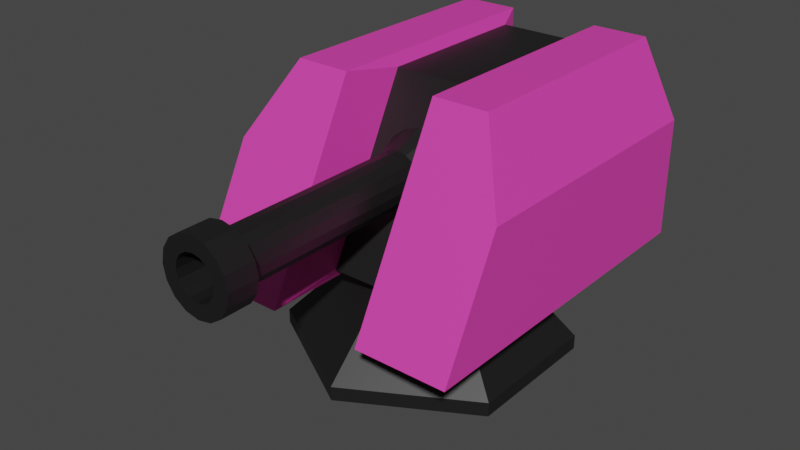 # Source: railgun0.blend  (saved by Blender 2.90.8; exported with 4.5.12 LTS)
import bpy
from mathutils import Matrix  # noqa: F401  (used for matrix-valued properties, if any)

bpy.ops.wm.read_factory_settings(use_empty=True)
scene = bpy.context.scene
scene.name = 'Scene'

# ---- collections
col_collection = bpy.data.collections.new('Collection'); scene.collection.children.link(col_collection)

# ---- materials (node trees are filled in below, after node groups)
mat_black = bpy.data.materials.new('Black')
mat_black.use_transparent_shadow = False
mat_purple = bpy.data.materials.new('Purple')
mat_purple.use_transparent_shadow = False

# ---- material node trees
mat_black.use_nodes = True; mat_black.node_tree.nodes.clear()
_N = mat_black.node_tree.nodes; _L = mat_black.node_tree.links
n0 = _N.new('ShaderNodeBsdfPrincipled'); n0.name = 'Principled BSDF'; n0.location = (10, 300)
n0.distribution = 'GGX'
n0.subsurface_method = 'BURLEY'
n0.inputs[0].default_value = (0.009451, 0.009451, 0.009451, 1.0)
n0.inputs[3].default_value = 1.45
n0.inputs[27].default_value = (0.0, 0.0, 0.0, 1.0)
n0.inputs[28].default_value = 1.0
n1 = _N.new('ShaderNodeOutputMaterial'); n1.name = 'Material Output'; n1.location = (300, 300)
_L.new(n0.outputs[0], n1.inputs[0])
n1.is_active_output = True
mat_purple.use_nodes = True; mat_purple.node_tree.nodes.clear()
_N = mat_purple.node_tree.nodes; _L = mat_purple.node_tree.links
n0 = _N.new('ShaderNodeBsdfPrincipled'); n0.name = 'Principled BSDF'; n0.location = (10, 300)
n0.distribution = 'GGX'
n0.subsurface_method = 'BURLEY'
n0.inputs[0].default_value = (0.8, 0.05459, 0.4276, 1.0)
n0.inputs[3].default_value = 1.45
n0.inputs[27].default_value = (0.0, 0.0, 0.0, 1.0)
n0.inputs[28].default_value = 1.0
n1 = _N.new('ShaderNodeOutputMaterial'); n1.name = 'Material Output'; n1.location = (300, 300)
_L.new(n0.outputs[0], n1.inputs[0])
n1.is_active_output = True

# ---- world
world_world = bpy.data.worlds.new('World'); scene.world = world_world
world_world.use_nodes = True; world_world.node_tree.nodes.clear()
_N = world_world.node_tree.nodes; _L = world_world.node_tree.links
n0 = _N.new('ShaderNodeOutputWorld'); n0.name = 'World Output'; n0.location = (300, 300)
n1 = _N.new('ShaderNodeBackground'); n1.name = 'Background'; n1.location = (10, 300)
n1.inputs[0].default_value = (0.05088, 0.05088, 0.05088, 1.0)
_L.new(n1.outputs[0], n0.inputs[0])
n0.is_active_output = True
world_world.color = (0.05088, 0.05088, 0.05088)
world_world.use_sun_shadow = False
world_world.sun_shadow_jitter_overblur = 0.0

# ---- meshes
me_circle = bpy.data.meshes.new('Circle')
me_circle.from_pydata([(0.0, 1.0, 0.09534), (-0.866, 0.5, 0.09534), (-0.866, -0.5, 0.09534), (8.742e-08, -1.0, 0.09534), (0.866, -0.5, 0.09534), (0.866, 0.5, 0.09534), (1.082e-08, 0.4552, 0.6322), (-0.3942, 0.2276, 0.6322), (-0.3942, -0.2276, 0.6322), (5.062e-08, -0.4552, 0.6322), (0.3942, -0.2276, 0.6322), (0.3942, 0.2276, 0.6322), (0.0, 1.0, -0.006356), (-0.866, 0.5, -0.006356), (-0.866, -0.5, -0.006356), (8.742e-08, -1.0, -0.006356), (0.866, -0.5, -0.006356), (0.866, 0.5, -0.006356)], [], [(0, 6, 11, 5), (4, 10, 9, 3), (2, 8, 7, 1), (5, 11, 10, 4), (3, 9, 8, 2), (1, 7, 6, 0), (0, 12, 13, 1), (5, 17, 12, 0), (3, 15, 16, 4), (1, 13, 14, 2), (4, 16, 17, 5), (2, 14, 15, 3), (13, 12, 17, 16, 15, 14), (7, 8, 9, 10, 11, 6)])
_uv = me_circle.uv_layers.new(name='UVMap')
_uv.uv.foreach_set('vector', [0.0, 0.0, 0.0, 0.0, 0.0, 0.0, 0.0, 0.0, 0.0, 0.0, 0.0, 0.0, 0.0, 0.0, 0.0, 0.0, 0.0, 0.0, 0.0, 0.0, 0.0, 0.0, 0.0, 0.0, 0.0, 0.0, 0.0, 0.0, 0.0, 0.0, 0.0, 0.0, 0.0, 0.0, 0.0, 0.0, 0.0, 0.0, 0.0, 0.0, 0.0, 0.0, 0.0, 0.0, 0.0, 0.0, 0.0, 0.0, 0.0, 0.0, 0.0, 0.0, 0.0, 0.0, 0.0, 0.0, 0.0, 0.0, 0.0, 0.0, 0.0, 0.0, 0.0, 0.0, 0.0, 0.0, 0.0, 0.0, 0.0, 0.0, 0.0, 0.0, 0.0, 0.0, 0.0, 0.0, 0.0, 0.0, 0.0, 0.0, 0.0, 0.0, 0.0, 0.0, 0.0, 0.0, 0.0, 0.0, 0.0, 0.0, 0.0, 0.0, 0.0, 0.0, 0.0, 0.0, 0.0, 0.0, 0.0, 0.0, 0.0, 0.0, 0.0, 0.0, 0.0, 0.0, 0.0, 0.0, 0.0, 0.0, 0.0, 0.0, 0.0, 0.0, 0.0, 0.0, 0.0, 0.0, 0.0, 0.0])
me_circle.materials.append(mat_black)
me_circle.use_remesh_fix_poles = True
me_circle.use_remesh_preserve_attributes = False
me_circle.use_mirror_vertex_groups = False
me_circle.update()
me_cube = bpy.data.meshes.new('Cube')
me_cube.from_pydata([(-1.0, -1.133, 0.5884), (-1.0, 1.354, 0.5884), (1.0, -1.133, 0.5884), (1.0, 1.354, 0.5884), (0.3333, 1.354, 0.5884), (-0.3333, 1.354, 0.5884), (-0.3333, 1.354, 1.96), (0.3333, 1.354, 1.96), (-0.3333, -1.133, 0.5884), (0.3333, -1.133, 0.5884), (0.3333, -0.4243, 1.96), (-0.3333, -0.4243, 1.96), (0.2948, 1.202, 0.6677), (-0.2948, 1.202, 0.6677), (-0.2948, 1.202, 1.88), (0.2948, 1.202, 1.88), (-0.2948, -0.6107, 0.6677), (0.2948, -0.6107, 0.6677), (0.2948, 0.01575, 1.88), (-0.2948, 0.01575, 1.88), (-0.726, -0.4243, 1.96), (-1.0, -0.6941, 1.438), (-1.0, 1.354, 1.438), (-0.726, 1.354, 1.96), (1.0, -0.6941, 1.438), (0.726, -0.4243, 1.96), (0.726, 1.354, 1.96), (1.0, 1.354, 1.438)], [], [(2, 24, 25, 10, 9), (1, 22, 23, 6, 5), (2, 9, 4, 3), (4, 7, 26, 27, 3), (11, 8, 16, 19), (7, 4, 12, 15), (10, 25, 26, 7), (17, 18, 19, 16), (13, 14, 15, 12), (5, 6, 14, 13), (9, 10, 18, 17), (11, 19, 14, 6), (0, 21, 22, 1), (8, 11, 20, 21, 0), (20, 11, 6, 23), (18, 10, 7, 15), (19, 18, 15, 14), (16, 8, 5, 13), (8, 0, 1, 5), (24, 2, 3, 27), (25, 24, 27, 26), (17, 16, 13, 12), (21, 20, 23, 22), (9, 17, 12, 4)])
me_cube.polygons.foreach_set('material_index', [0, 0, 0, 0, 0, 0, 0, 1, 1, 0, 0, 0, 0, 0, 0, 0, 1, 0, 0, 0, 0, 1, 0, 0])
_uv = me_cube.uv_layers.new(name='UVMap')
_uv.uv.foreach_set('vector', [0.375, 0.75, 0.5298, 0.75, 0.625, 0.7843, 0.625, 0.8333, 0.375, 0.8333, 0.375, 0.25, 0.5298, 0.25, 0.625, 0.2843, 0.625, 0.3333, 0.375, 0.3333, 0.375, 0.75, 0.375, 0.8333, 0.375, 0.4167, 0.375, 0.5, 0.375, 0.4167, 0.625, 0.4167, 0.625, 0.4657, 0.5298, 0.5, 0.375, 0.5, 0.625, 0.9167, 0.375, 0.9167, 0.375, 0.9167, 0.625, 0.9167, 0.625, 0.4167, 0.375, 0.4167, 0.375, 0.4167, 0.625, 0.4167, 0.625, 0.8333, 0.625, 0.7843, 0.625, 0.4657, 0.625, 0.4167, 0.375, 0.8333, 0.625, 0.8333, 0.625, 0.9167, 0.375, 0.9167, 0.375, 0.3333, 0.625, 0.3333, 0.625, 0.4167, 0.375, 0.4167, 0.375, 0.3333, 0.625, 0.3333, 0.625, 0.3333, 0.375, 0.3333, 0.375, 0.8333, 0.625, 0.8333, 0.625, 0.8333, 0.375, 0.8333, 0.625, 0.9167, 0.625, 0.9167, 0.625, 0.3333, 0.625, 0.3333, 0.375, 1.0, 0.5298, 1.0, 0.5298, 0.25, 0.375, 0.25, 0.375, 0.9167, 0.625, 0.9167, 0.625, 0.9657, 0.5298, 1.0, 0.375, 1.0, 0.625, 0.9657, 0.625, 0.9167, 0.625, 0.3333, 0.625, 0.2843, 0.625, 0.8333, 0.625, 0.8333, 0.625, 0.4167, 0.625, 0.4167, 0.625, 0.9167, 0.625, 0.8333, 0.625, 0.4167, 0.625, 0.3333, 0.375, 0.9167, 0.375, 0.9167, 0.375, 0.3333, 0.375, 0.3333, 0.375, 0.9167, 0.375, 1.0, 0.375, 0.25, 0.375, 0.3333, 0.5298, 0.75, 0.375, 0.75, 0.375, 0.5, 0.5298, 0.5, 0.625, 0.7843, 0.5298, 0.75, 0.5298, 0.5, 0.625, 0.4657, 0.375, 0.8333, 0.375, 0.9167, 0.375, 0.3333, 0.375, 0.4167, 0.5298, 1.0, 0.625, 0.9657, 0.625, 0.2843, 0.5298, 0.25, 0.375, 0.8333, 0.375, 0.8333, 0.375, 0.4167, 0.375, 0.4167])
me_cube.materials.append(mat_purple)
me_cube.materials.append(mat_black)
me_cube.use_remesh_fix_poles = True
me_cube.use_remesh_preserve_attributes = False
me_cube.use_mirror_vertex_groups = False
me_cube.update()
me_cylinder = bpy.data.meshes.new('Cylinder')
me_cylinder.from_pydata([(7.348e-08, -0.1043, 1.598), (0.1054, -0.1043, 1.577), (0.1947, -0.1043, 1.518), (0.2544, -0.1043, 1.428), (0.2753, -0.1043, 1.323), (0.2544, -0.1043, 1.218), (0.1947, -0.1043, 1.128), (0.1054, -0.1043, 1.069), (1.151e-07, -0.1043, 1.048), (-0.1054, -0.1043, 1.069), (-0.1947, -0.1043, 1.128), (-0.2544, -0.1043, 1.218), (-0.2753, -0.1043, 1.323), (-0.2544, -0.1043, 1.428), (-0.1947, -0.1043, 1.518), (-0.1054, -0.1043, 1.577), (8.336e-08, -1.772, 1.5), (0.06762, -1.772, 1.486), (0.1249, -1.772, 1.448), (0.1632, -1.772, 1.391), (0.1767, -1.772, 1.323), (0.1632, -1.772, 1.255), (0.1249, -1.772, 1.198), (0.06762, -1.772, 1.16), (1.1e-07, -1.772, 1.146), (-0.06762, -1.772, 1.16), (-0.1249, -1.772, 1.198), (-0.1632, -1.772, 1.255), (-0.1767, -1.772, 1.323), (-0.1632, -1.772, 1.391), (-0.1249, -1.772, 1.448), (-0.06762, -1.772, 1.486), (7.623e-08, -1.988, 1.58), (0.09851, -1.988, 1.561), (0.182, -1.988, 1.505), (0.2378, -1.988, 1.422), (0.2574, -1.988, 1.323), (0.2378, -1.988, 1.225), (0.182, -1.988, 1.141), (0.09851, -1.988, 1.085), (1.151e-07, -1.988, 1.066), (-0.09851, -1.988, 1.085), (-0.182, -1.988, 1.141), (-0.2378, -1.988, 1.225), (-0.2574, -1.988, 1.323), (-0.2378, -1.988, 1.422), (-0.182, -1.988, 1.505), (-0.09851, -1.988, 1.561), (7.623e-08, -1.772, 1.58), (0.09851, -1.772, 1.561), (0.182, -1.772, 1.505), (0.2378, -1.772, 1.422), (0.2574, -1.772, 1.323), (0.2378, -1.772, 1.225), (0.182, -1.772, 1.141), (0.09851, -1.772, 1.085), (1.151e-07, -1.772, 1.066), (-0.09851, -1.772, 1.085), (-0.182, -1.772, 1.141), (-0.2378, -1.772, 1.225), (-0.2574, -1.772, 1.323), (-0.2378, -1.772, 1.422), (-0.182, -1.772, 1.505), (-0.09851, -1.772, 1.561), (0.06762, -0.342, 1.486), (0.1249, -0.342, 1.448), (0.1632, -0.342, 1.391), (0.1767, -0.342, 1.323), (0.1632, -0.342, 1.255), (0.1249, -0.342, 1.198), (0.06762, -0.342, 1.16), (1.1e-07, -0.342, 1.146), (-0.06762, -0.342, 1.16), (-0.1249, -0.342, 1.198), (-0.1632, -0.342, 1.255), (-0.1767, -0.342, 1.323), (-0.1632, -0.342, 1.391), (-0.1249, -0.342, 1.448), (-0.06762, -0.342, 1.486), (8.336e-08, -0.342, 1.5), (8.732e-08, -1.988, 1.472), (0.05715, -1.988, 1.461), (0.1056, -1.988, 1.429), (0.138, -1.988, 1.38), (0.1493, -1.988, 1.323), (0.138, -1.988, 1.266), (0.1056, -1.988, 1.217), (0.05715, -1.988, 1.185), (1.099e-07, -1.988, 1.174), (-0.05715, -1.988, 1.185), (-0.1056, -1.988, 1.217), (-0.138, -1.988, 1.266), (-0.1493, -1.988, 1.323), (-0.138, -1.988, 1.38), (-0.1056, -1.988, 1.429), (-0.05715, -1.988, 1.461), (8.732e-08, -1.64, 1.472), (0.05715, -1.64, 1.461), (0.1056, -1.64, 1.429), (0.138, -1.64, 1.38), (0.1493, -1.64, 1.323), (0.138, -1.64, 1.266), (0.1056, -1.64, 1.217), (0.05715, -1.64, 1.185), (1.099e-07, -1.64, 1.174), (-0.05715, -1.64, 1.185), (-0.1056, -1.64, 1.217), (-0.138, -1.64, 1.266), (-0.1493, -1.64, 1.323), (-0.138, -1.64, 1.38), (-0.1056, -1.64, 1.429), (-0.05715, -1.64, 1.461)], [], [(29, 28, 60, 61), (22, 21, 53, 54), (30, 29, 61, 62), (23, 22, 54, 55), (31, 30, 62, 63), (24, 23, 55, 56), (17, 16, 48, 49), (16, 31, 63, 48), (25, 24, 56, 57), (18, 17, 49, 50), (26, 25, 57, 58), (19, 18, 50, 51), (27, 26, 58, 59), (20, 19, 51, 52), (28, 27, 59, 60), (21, 20, 52, 53), (0, 1, 2, 3, 4, 5, 6, 7, 8, 9, 10, 11, 12, 13, 14, 15), (78, 31, 16, 79), (77, 30, 31, 78), (76, 29, 30, 77), (75, 28, 29, 76), (74, 27, 28, 75), (73, 26, 27, 74), (72, 25, 26, 73), (71, 24, 25, 72), (70, 23, 24, 71), (69, 22, 23, 70), (68, 21, 22, 69), (67, 20, 21, 68), (66, 19, 20, 67), (65, 18, 19, 66), (64, 17, 18, 65), (79, 16, 17, 64), (48, 32, 33, 49), (49, 33, 34, 50), (50, 34, 35, 51), (51, 35, 36, 52), (52, 36, 37, 53), (53, 37, 38, 54), (54, 38, 39, 55), (55, 39, 40, 56), (56, 40, 41, 57), (57, 41, 42, 58), (58, 42, 43, 59), (59, 43, 44, 60), (60, 44, 45, 61), (61, 45, 46, 62), (39, 38, 86, 87), (62, 46, 47, 63), (63, 47, 32, 48), (0, 79, 64, 1), (1, 64, 65, 2), (2, 65, 66, 3), (3, 66, 67, 4), (4, 67, 68, 5), (5, 68, 69, 6), (6, 69, 70, 7), (7, 70, 71, 8), (8, 71, 72, 9), (9, 72, 73, 10), (10, 73, 74, 11), (11, 74, 75, 12), (12, 75, 76, 13), (13, 76, 77, 14), (14, 77, 78, 15), (15, 78, 79, 0), (82, 81, 97, 98), (33, 32, 80, 81), (47, 46, 94, 95), (40, 39, 87, 88), (32, 47, 95, 80), (41, 40, 88, 89), (34, 33, 81, 82), (42, 41, 89, 90), (35, 34, 82, 83), (43, 42, 90, 91), (36, 35, 83, 84), (44, 43, 91, 92), (37, 36, 84, 85), (45, 44, 92, 93), (38, 37, 85, 86), (46, 45, 93, 94), (97, 96, 111, 110, 109, 108, 107, 106, 105, 104, 103, 102, 101, 100, 99, 98), (90, 89, 105, 106), (83, 82, 98, 99), (91, 90, 106, 107), (84, 83, 99, 100), (92, 91, 107, 108), (85, 84, 100, 101), (93, 92, 108, 109), (86, 85, 101, 102), (94, 93, 109, 110), (87, 86, 102, 103), (95, 94, 110, 111), (88, 87, 103, 104), (81, 80, 96, 97), (80, 95, 111, 96), (89, 88, 104, 105)])
_uv = me_cylinder.uv_layers.new(name='UVMap')
_uv.uv.foreach_set('vector', [0.1875, 0.9427, 0.25, 0.9427, 0.25, 0.9427, 0.1875, 0.9427, 0.625, 0.9427, 0.6875, 0.9427, 0.6875, 0.9427, 0.625, 0.9427, 0.125, 0.9427, 0.1875, 0.9427, 0.1875, 0.9427, 0.125, 0.9427, 0.5625, 0.9427, 0.625, 0.9427, 0.625, 0.9427, 0.5625, 0.9427, 0.0625, 0.9427, 0.125, 0.9427, 0.125, 0.9427, 0.0625, 0.9427, 0.5, 0.9427, 0.5625, 0.9427, 0.5625, 0.9427, 0.5, 0.9427, 0.9375, 0.9427, 1.0, 0.9427, 1.0, 0.9427, 0.9375, 0.9427, 0.0, 0.9427, 0.0625, 0.9427, 0.0625, 0.9427, 0.0, 0.9427, 0.4375, 0.9427, 0.5, 0.9427, 0.5, 0.9427, 0.4375, 0.9427, 0.875, 0.9427, 0.9375, 0.9427, 0.9375, 0.9427, 0.875, 0.9427, 0.375, 0.9427, 0.4375, 0.9427, 0.4375, 0.9427, 0.375, 0.9427, 0.8125, 0.9427, 0.875, 0.9427, 0.875, 0.9427, 0.8125, 0.9427, 0.3125, 0.9427, 0.375, 0.9427, 0.375, 0.9427, 0.3125, 0.9427, 0.75, 0.9427, 0.8125, 0.9427, 0.8125, 0.9427, 0.75, 0.9427, 0.25, 0.9427, 0.3125, 0.9427, 0.3125, 0.9427, 0.25, 0.9427, 0.6875, 0.9427, 0.75, 0.9427, 0.75, 0.9427, 0.6875, 0.9427, 0.75, 0.49, 0.8418, 0.4717, 0.9197, 0.4197, 0.9717, 0.3418, 0.99, 0.25, 0.9717, 0.1582, 0.9197, 0.08029, 0.8418, 0.02827, 0.75, 0.01, 0.6582, 0.02827, 0.5803, 0.08029, 0.5283, 0.1582, 0.51, 0.25, 0.5283, 0.3418, 0.5803, 0.4197, 0.6582, 0.4717, 0.0625, 0.5631, 0.0625, 0.9427, 0.0, 0.9427, 0.0, 0.5631, 0.125, 0.5631, 0.125, 0.9427, 0.0625, 0.9427, 0.0625, 0.5631, 0.1875, 0.5631, 0.1875, 0.9427, 0.125, 0.9427, 0.125, 0.5631, 0.25, 0.5631, 0.25, 0.9427, 0.1875, 0.9427, 0.1875, 0.5631, 0.3125, 0.5631, 0.3125, 0.9427, 0.25, 0.9427, 0.25, 0.5631, 0.375, 0.5631, 0.375, 0.9427, 0.3125, 0.9427, 0.3125, 0.5631, 0.4375, 0.5631, 0.4375, 0.9427, 0.375, 0.9427, 0.375, 0.5631, 0.5, 0.5631, 0.5, 0.9427, 0.4375, 0.9427, 0.4375, 0.5631, 0.5625, 0.5631, 0.5625, 0.9427, 0.5, 0.9427, 0.5, 0.5631, 0.625, 0.5631, 0.625, 0.9427, 0.5625, 0.9427, 0.5625, 0.5631, 0.6875, 0.5631, 0.6875, 0.9427, 0.625, 0.9427, 0.625, 0.5631, 0.75, 0.5631, 0.75, 0.9427, 0.6875, 0.9427, 0.6875, 0.5631, 0.8125, 0.5631, 0.8125, 0.9427, 0.75, 0.9427, 0.75, 0.5631, 0.875, 0.5631, 0.875, 0.9427, 0.8125, 0.9427, 0.8125, 0.5631, 0.9375, 0.5631, 0.9375, 0.9427, 0.875, 0.9427, 0.875, 0.5631, 1.0, 0.5631, 1.0, 0.9427, 0.9375, 0.9427, 0.9375, 0.5631, 1.0, 0.9427, 1.0, 1.0, 0.9375, 1.0, 0.9375, 0.9427, 0.9375, 0.9427, 0.9375, 1.0, 0.875, 1.0, 0.875, 0.9427, 0.875, 0.9427, 0.875, 1.0, 0.8125, 1.0, 0.8125, 0.9427, 0.8125, 0.9427, 0.8125, 1.0, 0.75, 1.0, 0.75, 0.9427, 0.75, 0.9427, 0.75, 1.0, 0.6875, 1.0, 0.6875, 0.9427, 0.6875, 0.9427, 0.6875, 1.0, 0.625, 1.0, 0.625, 0.9427, 0.625, 0.9427, 0.625, 1.0, 0.5625, 1.0, 0.5625, 0.9427, 0.5625, 0.9427, 0.5625, 1.0, 0.5, 1.0, 0.5, 0.9427, 0.5, 0.9427, 0.5, 1.0, 0.4375, 1.0, 0.4375, 0.9427, 0.4375, 0.9427, 0.4375, 1.0, 0.375, 1.0, 0.375, 0.9427, 0.375, 0.9427, 0.375, 1.0, 0.3125, 1.0, 0.3125, 0.9427, 0.3125, 0.9427, 0.3125, 1.0, 0.25, 1.0, 0.25, 0.9427, 0.25, 0.9427, 0.25, 1.0, 0.1875, 1.0, 0.1875, 0.9427, 0.1875, 0.9427, 0.1875, 1.0, 0.125, 1.0, 0.125, 0.9427, 0.5625, 1.0, 0.625, 1.0, 0.625, 1.0, 0.5625, 1.0, 0.125, 0.9427, 0.125, 1.0, 0.0625, 1.0, 0.0625, 0.9427, 0.0625, 0.9427, 0.0625, 1.0, 0.0, 1.0, 0.0, 0.9427, 1.0, 0.5, 1.0, 0.5631, 0.9375, 0.5631, 0.9375, 0.5, 0.9375, 0.5, 0.9375, 0.5631, 0.875, 0.5631, 0.875, 0.5, 0.875, 0.5, 0.875, 0.5631, 0.8125, 0.5631, 0.8125, 0.5, 0.8125, 0.5, 0.8125, 0.5631, 0.75, 0.5631, 0.75, 0.5, 0.75, 0.5, 0.75, 0.5631, 0.6875, 0.5631, 0.6875, 0.5, 0.6875, 0.5, 0.6875, 0.5631, 0.625, 0.5631, 0.625, 0.5, 0.625, 0.5, 0.625, 0.5631, 0.5625, 0.5631, 0.5625, 0.5, 0.5625, 0.5, 0.5625, 0.5631, 0.5, 0.5631, 0.5, 0.5, 0.5, 0.5, 0.5, 0.5631, 0.4375, 0.5631, 0.4375, 0.5, 0.4375, 0.5, 0.4375, 0.5631, 0.375, 0.5631, 0.375, 0.5, 0.375, 0.5, 0.375, 0.5631, 0.3125, 0.5631, 0.3125, 0.5, 0.3125, 0.5, 0.3125, 0.5631, 0.25, 0.5631, 0.25, 0.5, 0.25, 0.5, 0.25, 0.5631, 0.1875, 0.5631, 0.1875, 0.5, 0.1875, 0.5, 0.1875, 0.5631, 0.125, 0.5631, 0.125, 0.5, 0.125, 0.5, 0.125, 0.5631, 0.0625, 0.5631, 0.0625, 0.5, 0.0625, 0.5, 0.0625, 0.5631, 0.0, 0.5631, 0.0, 0.5, 0.875, 1.0, 0.9375, 1.0, 0.9375, 1.0, 0.875, 1.0, 0.9375, 1.0, 1.0, 1.0, 1.0, 1.0, 0.9375, 1.0, 0.0625, 1.0, 0.125, 1.0, 0.125, 1.0, 0.0625, 1.0, 0.5, 1.0, 0.5625, 1.0, 0.5625, 1.0, 0.5, 1.0, 0.0, 1.0, 0.0625, 1.0, 0.0625, 1.0, 0.0, 1.0, 0.4375, 1.0, 0.5, 1.0, 0.5, 1.0, 0.4375, 1.0, 0.875, 1.0, 0.9375, 1.0, 0.9375, 1.0, 0.875, 1.0, 0.375, 1.0, 0.4375, 1.0, 0.4375, 1.0, 0.375, 1.0, 0.8125, 1.0, 0.875, 1.0, 0.875, 1.0, 0.8125, 1.0, 0.3125, 1.0, 0.375, 1.0, 0.375, 1.0, 0.3125, 1.0, 0.75, 1.0, 0.8125, 1.0, 0.8125, 1.0, 0.75, 1.0, 0.25, 1.0, 0.3125, 1.0, 0.3125, 1.0, 0.25, 1.0, 0.6875, 1.0, 0.75, 1.0, 0.75, 1.0, 0.6875, 1.0, 0.1875, 1.0, 0.25, 1.0, 0.25, 1.0, 0.1875, 1.0, 0.625, 1.0, 0.6875, 1.0, 0.6875, 1.0, 0.625, 1.0, 0.125, 1.0, 0.1875, 1.0, 0.1875, 1.0, 0.125, 1.0, 0.3418, 0.4717, 0.25, 0.49, 0.1582, 0.4717, 0.08029, 0.4197, 0.02827, 0.3418, 0.01, 0.25, 0.02827, 0.1582, 0.08029, 0.08029, 0.1582, 0.02827, 0.25, 0.01, 0.3418, 0.02827, 0.4197, 0.08029, 0.4717, 0.1582, 0.49, 0.25, 0.4717, 0.3418, 0.4197, 0.4197, 0.375, 1.0, 0.4375, 1.0, 0.4375, 1.0, 0.375, 1.0, 0.8125, 1.0, 0.875, 1.0, 0.875, 1.0, 0.8125, 1.0, 0.3125, 1.0, 0.375, 1.0, 0.375, 1.0, 0.3125, 1.0, 0.75, 1.0, 0.8125, 1.0, 0.8125, 1.0, 0.75, 1.0, 0.25, 1.0, 0.3125, 1.0, 0.3125, 1.0, 0.25, 1.0, 0.6875, 1.0, 0.75, 1.0, 0.75, 1.0, 0.6875, 1.0, 0.1875, 1.0, 0.25, 1.0, 0.25, 1.0, 0.1875, 1.0, 0.625, 1.0, 0.6875, 1.0, 0.6875, 1.0, 0.625, 1.0, 0.125, 1.0, 0.1875, 1.0, 0.1875, 1.0, 0.125, 1.0, 0.5625, 1.0, 0.625, 1.0, 0.625, 1.0, 0.5625, 1.0, 0.0625, 1.0, 0.125, 1.0, 0.125, 1.0, 0.0625, 1.0, 0.5, 1.0, 0.5625, 1.0, 0.5625, 1.0, 0.5, 1.0, 0.9375, 1.0, 1.0, 1.0, 1.0, 1.0, 0.9375, 1.0, 0.0, 1.0, 0.0625, 1.0, 0.0625, 1.0, 0.0, 1.0, 0.4375, 1.0, 0.5, 1.0, 0.5, 1.0, 0.4375, 1.0])
me_cylinder.materials.append(mat_black)
me_cylinder.use_remesh_fix_poles = True
me_cylinder.use_remesh_preserve_attributes = False
me_cylinder.use_mirror_vertex_groups = False
me_cylinder.update()

# ---- objects
ob_foot = bpy.data.objects.new('Foot', me_circle)
ob_body = bpy.data.objects.new('Body', me_cube)
ob_gun = bpy.data.objects.new('Gun', me_cylinder)
ob_firepoint = bpy.data.objects.new('FirePoint', None)
ob_parttorotate = bpy.data.objects.new('PartToRotate', None)

# ---- transforms, parenting, visibility, modifiers, constraints
ob_foot.location = (0.0, 0.0, 0.0)
ob_foot.lineart.crease_threshold = 0.0
ob_body.parent = ob_parttorotate
ob_body.matrix_parent_inverse = Matrix(((1.0, -2.22e-16, -2.22e-16, -0.0), (2.22e-16, -4.371e-08, 1.0, -0.0), (-2.22e-16, -1.0, -4.371e-08, 0.0), (-0.0, 0.0, -0.0, 1.0)))
ob_body.location = (0.0, 0.0, 0.0)
ob_body.lineart.crease_threshold = 0.0
ob_gun.parent = ob_body
ob_gun.location = (0.0, 0.0, 0.0)
ob_gun.lineart.crease_threshold = 0.0
ob_firepoint.parent = ob_gun
ob_firepoint.location = (2.886e-16, -1.996, 1.3)
ob_firepoint.lineart.crease_threshold = 0.0
ob_parttorotate.location = (0.0, 0.0, 0.0)
ob_parttorotate.rotation_euler = (1.571, 2.22e-16, -2.22e-16)
ob_parttorotate.lineart.crease_threshold = 0.0

# ---- collection membership
col_collection.objects.link(ob_foot)
col_collection.objects.link(ob_body)
col_collection.objects.link(ob_gun)
col_collection.objects.link(ob_firepoint)
col_collection.objects.link(ob_parttorotate)

# ---- scene / render settings (as saved in the file)
scene.frame_start = 1; scene.frame_end = 250; scene.frame_set(1)
scene.render.engine = 'BLENDER_EEVEE_NEXT'
scene.cycles.use_denoising = False
scene.cycles.samples = 128
scene.cycles.sampling_pattern = 'TABULATED_SOBOL'
scene.cycles.use_adaptive_sampling = False
scene.cycles.use_light_tree = False
scene.view_settings.view_transform = 'Filmic'
bpy.context.view_layer.update()

# ---- added for rendering (the .blend has no active camera and no usable light): camera, sun
cam_auto = bpy.data.cameras.new('AutoCamera')
cam_auto.lens = 50.0
cam_auto.sensor_width = 36.0
cam_auto.clip_end = 1000.0
ob_auto_camera = bpy.data.objects.new('AutoCamera', cam_auto)
scene.collection.objects.link(ob_auto_camera)
ob_auto_camera.location = (4.03667, -5.16129, 4.20603)
ob_auto_camera.rotation_euler = (1.09748, -7.21219e-08, 0.694738)
scene.camera = ob_auto_camera
light_auto_sun = bpy.data.lights.new('AutoSun', 'SUN')
light_auto_sun.energy = 3.0
light_auto_sun.angle = 0.0523599
ob_auto_sun = bpy.data.objects.new('AutoSun', light_auto_sun)
scene.collection.objects.link(ob_auto_sun)
ob_auto_sun.rotation_euler = (0.872665, 0.174533, 0.523599)
bpy.context.view_layer.update()

